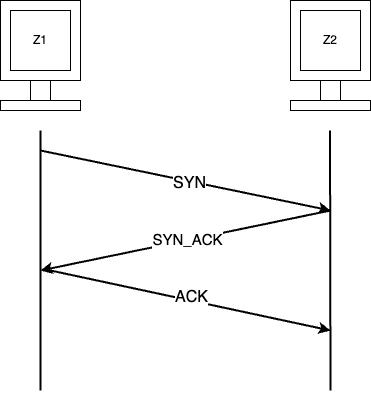

The diagram above was exported from draw.io. Its source (the exported page's mxGraphModel, read from the mxfile embedded in the PNG):
<mxGraphModel dx="1178" dy="646" grid="1" gridSize="10" guides="1" tooltips="1" connect="1" arrows="1" fold="1" page="1" pageScale="1" pageWidth="827" pageHeight="1169" math="0" shadow="0">
  <root>
    <mxCell id="0" />
    <mxCell id="1" parent="0" />
    <mxCell id="nvjPM7xcJMD4faY0ndLN-1" value="" style="whiteSpace=wrap;html=1;aspect=fixed;" vertex="1" parent="1">
      <mxGeometry x="150" y="90" width="80" height="80" as="geometry" />
    </mxCell>
    <mxCell id="nvjPM7xcJMD4faY0ndLN-2" value="Z1" style="whiteSpace=wrap;html=1;aspect=fixed;" vertex="1" parent="1">
      <mxGeometry x="160" y="100" width="60" height="60" as="geometry" />
    </mxCell>
    <mxCell id="nvjPM7xcJMD4faY0ndLN-3" value="" style="whiteSpace=wrap;html=1;aspect=fixed;" vertex="1" parent="1">
      <mxGeometry x="180" y="170" width="20" height="20" as="geometry" />
    </mxCell>
    <mxCell id="nvjPM7xcJMD4faY0ndLN-4" value="" style="rounded=0;whiteSpace=wrap;html=1;" vertex="1" parent="1">
      <mxGeometry x="150" y="190" width="80" height="10" as="geometry" />
    </mxCell>
    <mxCell id="nvjPM7xcJMD4faY0ndLN-5" value="" style="whiteSpace=wrap;html=1;aspect=fixed;" vertex="1" parent="1">
      <mxGeometry x="440" y="90" width="80" height="80" as="geometry" />
    </mxCell>
    <mxCell id="nvjPM7xcJMD4faY0ndLN-6" value="Z2" style="whiteSpace=wrap;html=1;aspect=fixed;" vertex="1" parent="1">
      <mxGeometry x="450" y="100" width="60" height="60" as="geometry" />
    </mxCell>
    <mxCell id="nvjPM7xcJMD4faY0ndLN-7" value="" style="whiteSpace=wrap;html=1;aspect=fixed;" vertex="1" parent="1">
      <mxGeometry x="470" y="170" width="20" height="20" as="geometry" />
    </mxCell>
    <mxCell id="nvjPM7xcJMD4faY0ndLN-8" value="" style="rounded=0;whiteSpace=wrap;html=1;" vertex="1" parent="1">
      <mxGeometry x="440" y="190" width="80" height="10" as="geometry" />
    </mxCell>
    <mxCell id="nvjPM7xcJMD4faY0ndLN-9" value="" style="endArrow=none;html=1;rounded=0;strokeWidth=2;" edge="1" parent="1">
      <mxGeometry width="50" height="50" relative="1" as="geometry">
        <mxPoint x="190" y="480" as="sourcePoint" />
        <mxPoint x="190" y="220" as="targetPoint" />
      </mxGeometry>
    </mxCell>
    <mxCell id="nvjPM7xcJMD4faY0ndLN-10" value="" style="endArrow=none;html=1;rounded=0;strokeWidth=2;" edge="1" parent="1">
      <mxGeometry width="50" height="50" relative="1" as="geometry">
        <mxPoint x="480" y="480" as="sourcePoint" />
        <mxPoint x="479.5" y="220" as="targetPoint" />
      </mxGeometry>
    </mxCell>
    <mxCell id="nvjPM7xcJMD4faY0ndLN-11" value="" style="endArrow=classic;html=1;rounded=0;strokeWidth=2;" edge="1" parent="1">
      <mxGeometry width="50" height="50" relative="1" as="geometry">
        <mxPoint x="190" y="240" as="sourcePoint" />
        <mxPoint x="480" y="300" as="targetPoint" />
      </mxGeometry>
    </mxCell>
    <mxCell id="nvjPM7xcJMD4faY0ndLN-14" value="&lt;font style=&quot;font-size: 16px;&quot;&gt;SYN&lt;/font&gt;" style="edgeLabel;html=1;align=center;verticalAlign=middle;resizable=0;points=[];" vertex="1" connectable="0" parent="nvjPM7xcJMD4faY0ndLN-11">
      <mxGeometry x="0.0247" y="-2" relative="1" as="geometry">
        <mxPoint as="offset" />
      </mxGeometry>
    </mxCell>
    <mxCell id="nvjPM7xcJMD4faY0ndLN-12" value="" style="endArrow=classic;html=1;rounded=0;strokeWidth=2;" edge="1" parent="1">
      <mxGeometry width="50" height="50" relative="1" as="geometry">
        <mxPoint x="480" y="300" as="sourcePoint" />
        <mxPoint x="190" y="360" as="targetPoint" />
      </mxGeometry>
    </mxCell>
    <mxCell id="nvjPM7xcJMD4faY0ndLN-15" value="&lt;font style=&quot;font-size: 15px;&quot;&gt;SYN_ACK&lt;/font&gt;" style="edgeLabel;html=1;align=center;verticalAlign=middle;resizable=0;points=[];" vertex="1" connectable="0" parent="nvjPM7xcJMD4faY0ndLN-12">
      <mxGeometry x="-0.0082" y="-1" relative="1" as="geometry">
        <mxPoint x="1" as="offset" />
      </mxGeometry>
    </mxCell>
    <mxCell id="nvjPM7xcJMD4faY0ndLN-13" value="" style="endArrow=classic;html=1;rounded=0;strokeWidth=2;" edge="1" parent="1">
      <mxGeometry width="50" height="50" relative="1" as="geometry">
        <mxPoint x="200" y="360" as="sourcePoint" />
        <mxPoint x="480" y="420" as="targetPoint" />
      </mxGeometry>
    </mxCell>
    <mxCell id="nvjPM7xcJMD4faY0ndLN-16" value="&lt;font style=&quot;font-size: 16px;&quot;&gt;ACK&lt;/font&gt;" style="edgeLabel;html=1;align=center;verticalAlign=middle;resizable=0;points=[];" vertex="1" connectable="0" parent="nvjPM7xcJMD4faY0ndLN-13">
      <mxGeometry x="-0.0023" y="4" relative="1" as="geometry">
        <mxPoint as="offset" />
      </mxGeometry>
    </mxCell>
  </root>
</mxGraphModel>